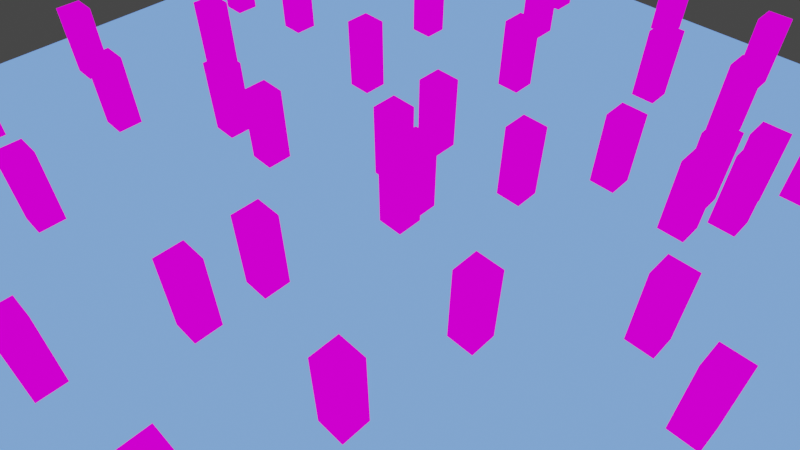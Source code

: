 # Source: orthographic.blend  (saved by Blender 3.0.42; exported with 4.5.12 LTS)
import bpy
from mathutils import Matrix  # noqa: F401  (used for matrix-valued properties, if any)

bpy.ops.wm.read_factory_settings(use_empty=True)
scene = bpy.context.scene
scene.name = 'Scene'

# ---- collections
col_collection = bpy.data.collections.new('Collection'); scene.collection.children.link(col_collection)

# ---- images (referenced by path relative to the original .blend; pixels are not part of the script)
import os
ASSET_DIR = os.environ.get("B2B_ASSET_DIR", "")  # directory of the original .blend (textures are referenced by path, not embedded)
HERE = os.path.dirname(os.path.abspath(__file__))  # packed textures are extracted next to this script under _unpacked/

def load_image(name, relpath, width, height, colorspace="sRGB"):
    """Load a texture the original file referenced (path relative to the .blend, or extracted next to this script)."""
    p = next((c for c in (os.path.join(HERE, relpath), os.path.join(ASSET_DIR, relpath)) if relpath and os.path.exists(c)), "")
    if p:
        img = bpy.data.images.load(p, check_existing=True)
        img.name = name
    else:  # same state as the original file: an image datablock whose file is absent (Cycles renders it pink)
        img = bpy.data.images.new(name, width, height)
        img.source = "FILE"
        img.filepath = "//" + (relpath or name)
    img.colorspace_settings.name = colorspace
    return img
img_testimage_png = load_image('testimage.png', 'testimage.png', 1024, 1024, 'sRGB')

# ---- materials (node trees are filled in below, after node groups)
mat_testimage = bpy.data.materials.new('TestImage')
mat_testimage.alpha_threshold = 0.0
mat_testimage.use_backface_culling = True
mat_testimage.use_transparent_shadow = False
mat_testimage.line_color = (0.0, 0.0, 0.0, 1.0)
mat_plane = bpy.data.materials.new('Plane')
mat_plane.alpha_threshold = 0.0
mat_plane.use_backface_culling = True
mat_plane.use_transparent_shadow = False
mat_plane.line_color = (0.0, 0.0, 0.0, 1.0)

# ---- material node trees
mat_testimage.use_nodes = True; mat_testimage.node_tree.nodes.clear()
_N = mat_testimage.node_tree.nodes; _L = mat_testimage.node_tree.links
n0 = _N.new('ShaderNodeOutputMaterial'); n0.name = 'Material Output'; n0.location = (300, 300)
n1 = _N.new('ShaderNodeBackground'); n1.name = 'Background'; n1.location = (10, 300)
n2 = _N.new('ShaderNodeTexImage'); n2.name = 'Image Texture'; n2.location = (-280, 280)
n2.image = img_testimage_png
n2.interpolation = 'Closest'
_L.new(n1.outputs[0], n0.inputs[0])
_L.new(n2.outputs[0], n1.inputs[0])
n0.is_active_output = True
mat_plane.use_nodes = True; mat_plane.node_tree.nodes.clear()
_N = mat_plane.node_tree.nodes; _L = mat_plane.node_tree.links
n0 = _N.new('ShaderNodeOutputMaterial'); n0.name = 'Material Output'; n0.location = (300, 300)
n1 = _N.new('ShaderNodeVertexColor'); n1.name = 'Vertex Color'; n1.location = (-227, 129)
_L.new(n1.outputs[0], n0.inputs[0])
n0.is_active_output = True

# ---- world
world_world = bpy.data.worlds.new('World'); scene.world = world_world
world_world.use_nodes = True; world_world.node_tree.nodes.clear()
_N = world_world.node_tree.nodes; _L = world_world.node_tree.links
n0 = _N.new('ShaderNodeOutputWorld'); n0.name = 'World Output'; n0.location = (300, 300)
n1 = _N.new('ShaderNodeBackground'); n1.name = 'Background'; n1.location = (10, 300)
n1.inputs[0].default_value = (0.05088, 0.05088, 0.05088, 1.0)
_L.new(n1.outputs[0], n0.inputs[0])
n0.is_active_output = True
world_world.color = (0.05088, 0.05088, 0.05088)
world_world.use_sun_shadow = False
world_world.sun_shadow_jitter_overblur = 0.0

# ---- cameras
cam_camera = bpy.data.cameras.new('Camera')
cam_camera.clip_end = 100.0
cam_camera.lens = 31.18
cam_camera.ortho_scale = 7.314
cam_camera.lens_unit = 'FOV'

# ---- meshes
me_cube = bpy.data.meshes.new('Cube')
me_cube.from_pydata([(0.5, 0.5, -2.0), (0.5, 0.5, -3.0), (0.5, -0.5, -2.0), (0.5, -0.5, -3.0), (-0.5, 0.5, -3.0), (-0.5, -0.5, -2.0), (-0.5, -0.5, -3.0), (0.5, 0.5, 0.0), (-0.5, 0.5, 0.0), (-0.5, -0.5, 0.0), (0.5, -0.5, -1.0), (-0.5, 0.5, -2.0), (0.5, 0.5, -1.0), (0.5, -0.5, 0.0), (-0.5, 0.5, -1.0), (-0.5, -0.5, -1.0)], [], [(2, 10, 15, 5), (3, 2, 5, 6), (6, 5, 11, 4), (4, 1, 3, 6), (1, 0, 2, 3), (4, 11, 0, 1), (7, 8, 9, 13), (5, 15, 14, 11), (11, 0, 2, 5), (0, 12, 10, 2), (11, 14, 12, 0), (10, 13, 9, 15), (15, 9, 8, 14), (14, 12, 10, 15), (12, 7, 13, 10), (14, 8, 7, 12)])
_uv = me_cube.uv_layers.new(name='UVMap')
_uv.uv.foreach_set('vector', [0.0625, 0.0625, 0.3125, 0.0625, 0.3125, 0.3125, 0.0625, 0.3125, 0.0625, 0.0625, 0.3125, 0.0625, 0.3125, 0.3125, 0.0625, 0.3125, 0.0, 0.0, 1.0, 0.0, 1.0, 1.0, 0.0, 1.0, 0.0, 0.0, 1.0, 0.0, 1.0, 1.0, 0.0, 1.0, 0.6875, 0.6875, 0.9375, 0.6875, 0.9375, 0.9375, 0.6875, 0.9375, 0.0, 0.0, 1.0, 0.0, 1.0, 1.0, 0.0, 1.0, 0.0625, 0.6875, 0.3125, 0.6875, 0.3125, 0.9375, 0.0625, 0.9375, 0.0, 0.0, 1.0, 0.0, 1.0, 1.0, 0.0, 1.0, 0.0, 0.0, 1.0, 0.0, 1.0, 1.0, 0.0, 1.0, 0.6875, 0.6875, 0.9375, 0.6875, 0.9375, 0.9375, 0.6875, 0.9375, 0.0, 0.0, 1.0, 0.0, 1.0, 1.0, 0.0, 1.0, 0.0625, 0.0625, 0.3125, 0.0625, 0.3125, 0.3125, 0.0625, 0.3125, 0.0, 0.0, 1.0, 0.0, 1.0, 1.0, 0.0, 1.0, 0.0, 0.0, 1.0, 0.0, 1.0, 1.0, 0.0, 1.0, 0.6875, 0.6875, 0.9375, 0.6875, 0.9375, 0.9375, 0.6875, 0.9375, 0.0, 0.0, 1.0, 0.0, 1.0, 1.0, 0.0, 1.0])
me_cube.materials.append(mat_testimage)
me_cube.use_remesh_preserve_volume = False
me_cube.use_remesh_preserve_attributes = False
me_cube.use_mirror_vertex_groups = False
me_cube.update()
me_plane = bpy.data.meshes.new('Plane')
me_plane.from_pydata([(-20.0, -20.0, 0.0), (20.0, -20.0, 0.0), (-20.0, 20.0, 0.0), (20.0, 20.0, 0.0), (-20.0, 0.0, 0.0), (0.0, -20.0, 0.0), (20.0, 0.0, 0.0), (0.0, 20.0, 0.0), (0.0, 0.0, 0.0), (-20.0, -10.0, 0.0), (10.0, -20.0, 0.0), (20.0, 10.0, 0.0), (-10.0, 20.0, 0.0), (-20.0, 10.0, 0.0), (-10.0, -20.0, 0.0), (20.0, -10.0, 0.0), (10.0, 20.0, 0.0), (0.0, 10.0, 0.0), (0.0, -10.0, 0.0), (-10.0, 0.0, 0.0), (10.0, 0.0, 0.0), (10.0, -10.0, 0.0), (-10.0, -10.0, 0.0), (-10.0, 10.0, 0.0), (10.0, 10.0, 0.0)], [], [(24, 11, 3, 16), (23, 17, 7, 12), (22, 18, 8, 19), (21, 15, 6, 20), (18, 21, 20, 8), (5, 10, 21, 18), (10, 1, 15, 21), (9, 22, 19, 4), (0, 14, 22, 9), (14, 5, 18, 22), (13, 23, 12, 2), (4, 19, 23, 13), (19, 8, 17, 23), (17, 24, 16, 7), (8, 20, 24, 17), (20, 6, 11, 24)])
_uv = me_plane.uv_layers.new(name='UVMap')
_uv.uv.foreach_set('vector', [0.75, 0.75, 1.0, 0.75, 1.0, 1.0, 0.75, 1.0, 0.25, 0.75, 0.5, 0.75, 0.5, 1.0, 0.25, 1.0, 0.25, 0.25, 0.5, 0.25, 0.5, 0.5, 0.25, 0.5, 0.75, 0.25, 1.0, 0.25, 1.0, 0.5, 0.75, 0.5, 0.5, 0.25, 0.75, 0.25, 0.75, 0.5, 0.5, 0.5, 0.5, 0.0, 0.75, 0.0, 0.75, 0.25, 0.5, 0.25, 0.75, 0.0, 1.0, 0.0, 1.0, 0.25, 0.75, 0.25, 0.0, 0.25, 0.25, 0.25, 0.25, 0.5, 0.0, 0.5, 0.0, 0.0, 0.25, 0.0, 0.25, 0.25, 0.0, 0.25, 0.25, 0.0, 0.5, 0.0, 0.5, 0.25, 0.25, 0.25, 0.0, 0.75, 0.25, 0.75, 0.25, 1.0, 0.0, 1.0, 0.0, 0.5, 0.25, 0.5, 0.25, 0.75, 0.0, 0.75, 0.25, 0.5, 0.5, 0.5, 0.5, 0.75, 0.25, 0.75, 0.5, 0.75, 0.75, 0.75, 0.75, 1.0, 0.5, 1.0, 0.5, 0.5, 0.75, 0.5, 0.75, 0.75, 0.5, 0.75, 0.75, 0.5, 1.0, 0.5, 1.0, 0.75, 0.75, 0.75])
_ca = me_plane.color_attributes.new('Col', 'BYTE_COLOR', 'CORNER')
_ca.data.foreach_set('color', [0.1878, 0.3864, 1.0, 1.0, 0.1878, 0.3864, 1.0, 1.0, 0.1878, 0.3864, 1.0, 1.0, 0.1878, 0.3864, 1.0, 1.0, 0.1878, 0.3864, 1.0, 1.0, 0.1878, 0.3864, 1.0, 1.0, 0.1878, 0.3864, 1.0, 1.0, 0.1878, 0.3864, 1.0, 1.0, 0.1878, 0.3864, 1.0, 1.0, 0.1878, 0.3864, 1.0, 1.0, 0.1878, 0.3864, 1.0, 1.0, 0.1878, 0.3864, 1.0, 1.0, 0.1878, 0.3864, 1.0, 1.0, 0.1878, 0.3864, 1.0, 1.0, 0.1878, 0.3864, 1.0, 1.0, 0.1878, 0.3864, 1.0, 1.0, 0.1878, 0.3864, 1.0, 1.0, 0.1878, 0.3864, 1.0, 1.0, 0.1878, 0.3864, 1.0, 1.0, 0.1878, 0.3864, 1.0, 1.0, 0.1878, 0.3864, 1.0, 1.0, 0.1878, 0.3864, 1.0, 1.0, 0.1878, 0.3864, 1.0, 1.0, 0.1878, 0.3864, 1.0, 1.0, 0.1878, 0.3864, 1.0, 1.0, 0.1878, 0.3864, 1.0, 1.0, 0.1878, 0.3864, 1.0, 1.0, 0.1878, 0.3864, 1.0, 1.0, 0.1878, 0.3864, 1.0, 1.0, 0.1878, 0.3864, 1.0, 1.0, 0.1878, 0.3864, 1.0, 1.0, 0.1878, 0.3864, 1.0, 1.0, 0.1878, 0.3864, 1.0, 1.0, 0.1878, 0.3864, 1.0, 1.0, 0.1878, 0.3864, 1.0, 1.0, 0.1878, 0.3864, 1.0, 1.0, 0.1878, 0.3864, 1.0, 1.0, 0.1878, 0.3864, 1.0, 1.0, 0.1878, 0.3864, 1.0, 1.0, 0.1878, 0.3864, 1.0, 1.0, 0.1878, 0.3864, 1.0, 1.0, 0.1878, 0.3864, 1.0, 1.0, 0.1878, 0.3864, 1.0, 1.0, 0.1878, 0.3864, 1.0, 1.0, 0.1878, 0.3864, 1.0, 1.0, 0.1878, 0.3864, 1.0, 1.0, 0.1878, 0.3864, 1.0, 1.0, 0.1878, 0.3864, 1.0, 1.0, 0.1878, 0.3864, 1.0, 1.0, 0.1878, 0.3864, 1.0, 1.0, 0.1878, 0.3864, 1.0, 1.0, 0.1878, 0.3864, 1.0, 1.0, 0.1878, 0.3864, 1.0, 1.0, 0.1878, 0.3864, 1.0, 1.0, 0.1878, 0.3864, 1.0, 1.0, 0.1878, 0.3864, 1.0, 1.0, 0.1878, 0.3864, 1.0, 1.0, 0.1878, 0.3864, 1.0, 1.0, 0.1878, 0.3864, 1.0, 1.0, 0.1878, 0.3864, 1.0, 1.0, 0.1878, 0.3864, 1.0, 1.0, 0.1878, 0.3864, 1.0, 1.0, 0.1878, 0.3864, 1.0, 1.0, 0.1878, 0.3864, 1.0, 1.0])
me_plane.materials.append(mat_plane)
me_plane.use_remesh_fix_poles = True
me_plane.use_remesh_preserve_attributes = False
me_plane.update()

# ---- objects
ob_cube = bpy.data.objects.new('Cube', me_cube)
ob_cameraplaceholder = bpy.data.objects.new('CameraPlaceholder', cam_camera)
ob_plane = bpy.data.objects.new('Plane', me_plane)
ob_cube_001 = bpy.data.objects.new('Cube.001', me_cube)
ob_cube_002 = bpy.data.objects.new('Cube.002', me_cube)
ob_cube_003 = bpy.data.objects.new('Cube.003', me_cube)
ob_cube_004 = bpy.data.objects.new('Cube.004', me_cube)
ob_cube_005 = bpy.data.objects.new('Cube.005', me_cube)
ob_cube_006 = bpy.data.objects.new('Cube.006', me_cube)
ob_cube_007 = bpy.data.objects.new('Cube.007', me_cube)
ob_cube_008 = bpy.data.objects.new('Cube.008', me_cube)
ob_cube_009 = bpy.data.objects.new('Cube.009', me_cube)
ob_camerahandle = bpy.data.objects.new('CameraHandle', None)
ob_cube_010 = bpy.data.objects.new('Cube.010', me_cube)
ob_cube_011 = bpy.data.objects.new('Cube.011', me_cube)
ob_cube_012 = bpy.data.objects.new('Cube.012', me_cube)
ob_cube_013 = bpy.data.objects.new('Cube.013', me_cube)
ob_cube_014 = bpy.data.objects.new('Cube.014', me_cube)
ob_cube_015 = bpy.data.objects.new('Cube.015', me_cube)
ob_cube_016 = bpy.data.objects.new('Cube.016', me_cube)
ob_cube_017 = bpy.data.objects.new('Cube.017', me_cube)
ob_cube_018 = bpy.data.objects.new('Cube.018', me_cube)
ob_cube_019 = bpy.data.objects.new('Cube.019', me_cube)
ob_cube_020 = bpy.data.objects.new('Cube.020', me_cube)
ob_cube_021 = bpy.data.objects.new('Cube.021', me_cube)
ob_cube_022 = bpy.data.objects.new('Cube.022', me_cube)
ob_cube_023 = bpy.data.objects.new('Cube.023', me_cube)
ob_cube_024 = bpy.data.objects.new('Cube.024', me_cube)
ob_cube_025 = bpy.data.objects.new('Cube.025', me_cube)
ob_cube_026 = bpy.data.objects.new('Cube.026', me_cube)
ob_cube_027 = bpy.data.objects.new('Cube.027', me_cube)
ob_cube_028 = bpy.data.objects.new('Cube.028', me_cube)
ob_cube_029 = bpy.data.objects.new('Cube.029', me_cube)
ob_cube_030 = bpy.data.objects.new('Cube.030', me_cube)
ob_cube_031 = bpy.data.objects.new('Cube.031', me_cube)
ob_cube_032 = bpy.data.objects.new('Cube.032', me_cube)
ob_cube_033 = bpy.data.objects.new('Cube.033', me_cube)
ob_cube_034 = bpy.data.objects.new('Cube.034', me_cube)
ob_cube_035 = bpy.data.objects.new('Cube.035', me_cube)
ob_cube_036 = bpy.data.objects.new('Cube.036', me_cube)
ob_cube_037 = bpy.data.objects.new('Cube.037', me_cube)
ob_cube_038 = bpy.data.objects.new('Cube.038', me_cube)
ob_cube_039 = bpy.data.objects.new('Cube.039', me_cube)
ob_cube_040 = bpy.data.objects.new('Cube.040', me_cube)
ob_cube_041 = bpy.data.objects.new('Cube.041', me_cube)
ob_cube_042 = bpy.data.objects.new('Cube.042', me_cube)
ob_cube_043 = bpy.data.objects.new('Cube.043', me_cube)
ob_cube_044 = bpy.data.objects.new('Cube.044', me_cube)
ob_cube_045 = bpy.data.objects.new('Cube.045', me_cube)
ob_cube_046 = bpy.data.objects.new('Cube.046', me_cube)
ob_cube_047 = bpy.data.objects.new('Cube.047', me_cube)
ob_cube_048 = bpy.data.objects.new('Cube.048', me_cube)
ob_cube_049 = bpy.data.objects.new('Cube.049', me_cube)
ob_cube_050 = bpy.data.objects.new('Cube.050', me_cube)
ob_cube_051 = bpy.data.objects.new('Cube.051', me_cube)
ob_cube_052 = bpy.data.objects.new('Cube.052', me_cube)
ob_cube_053 = bpy.data.objects.new('Cube.053', me_cube)

# ---- transforms, parenting, visibility, modifiers, constraints
ob_cube.location = (0.0, 0.0, 3.0)
ob_cube.lock_rotations_4d = False
ob_cube.empty_display_type = 'ARROWS'
ob_cube.lineart.crease_threshold = 0.0
ob_cameraplaceholder.parent = ob_camerahandle
ob_cameraplaceholder.location = (12.25, -12.25, 17.09)
ob_cameraplaceholder.rotation_mode = 'QUATERNION'
ob_cameraplaceholder.rotation_quaternion = (0.8536, 0.3536, 0.1464, 0.3536)
ob_cameraplaceholder.lock_rotations_4d = False
ob_cameraplaceholder.empty_display_type = 'ARROWS'
ob_cameraplaceholder.color = (0.0, 0.0, 0.0, 0.0)
ob_cameraplaceholder.display_type = 'WIRE'
ob_cameraplaceholder.lineart.crease_threshold = 0.0
ob_plane.location = (0.0, 0.0, 0.0)
ob_cube_001.location = (-2.0, 4.0, 3.0)
ob_cube_001.lock_rotations_4d = False
ob_cube_001.empty_display_type = 'ARROWS'
ob_cube_001.lineart.crease_threshold = 0.0
ob_cube_002.location = (4.0, 7.0, 3.0)
ob_cube_002.lock_rotations_4d = False
ob_cube_002.empty_display_type = 'ARROWS'
ob_cube_002.lineart.crease_threshold = 0.0
ob_cube_003.location = (2.0, 4.0, 3.0)
ob_cube_003.lock_rotations_4d = False
ob_cube_003.empty_display_type = 'ARROWS'
ob_cube_003.lineart.crease_threshold = 0.0
ob_cube_004.location = (5.0, -2.0, 3.0)
ob_cube_004.lock_rotations_4d = False
ob_cube_004.empty_display_type = 'ARROWS'
ob_cube_004.lineart.crease_threshold = 0.0
ob_cube_005.location = (-1.0, -5.0, 3.0)
ob_cube_005.lock_rotations_4d = False
ob_cube_005.empty_display_type = 'ARROWS'
ob_cube_005.lineart.crease_threshold = 0.0
ob_cube_006.location = (-6.0, -1.0, 3.0)
ob_cube_006.lock_rotations_4d = False
ob_cube_006.empty_display_type = 'ARROWS'
ob_cube_006.lineart.crease_threshold = 0.0
ob_cube_007.location = (-7.0, 5.0, 3.0)
ob_cube_007.lock_rotations_4d = False
ob_cube_007.empty_display_type = 'ARROWS'
ob_cube_007.lineart.crease_threshold = 0.0
ob_cube_008.location = (-0.1554, 0.9049, 3.0)
ob_cube_008.lock_rotations_4d = False
ob_cube_008.empty_display_type = 'ARROWS'
ob_cube_008.lineart.crease_threshold = 0.0
ob_cube_009.location = (-1.959, 1.656, 3.0)
ob_cube_009.lock_rotations_4d = False
ob_cube_009.empty_display_type = 'ARROWS'
ob_cube_009.lineart.crease_threshold = 0.0
ob_camerahandle.location = (0.0, 0.0, 0.0)
ob_camerahandle.empty_display_type = 'ARROWS'
ob_cube_010.location = (4.416, -6.564, 3.0)
ob_cube_010.lock_rotations_4d = False
ob_cube_010.empty_display_type = 'ARROWS'
ob_cube_010.lineart.crease_threshold = 0.0
ob_cube_011.location = (8.821, 1.662, 3.0)
ob_cube_011.lock_rotations_4d = False
ob_cube_011.empty_display_type = 'ARROWS'
ob_cube_011.lineart.crease_threshold = 0.0
ob_cube_012.location = (8.184, 8.031, 3.0)
ob_cube_012.lock_rotations_4d = False
ob_cube_012.empty_display_type = 'ARROWS'
ob_cube_012.lineart.crease_threshold = 0.0
ob_cube_013.location = (2.081, 13.02, 3.0)
ob_cube_013.lock_rotations_4d = False
ob_cube_013.empty_display_type = 'ARROWS'
ob_cube_013.lineart.crease_threshold = 0.0
ob_cube_014.location = (-2.483, 9.57, 3.0)
ob_cube_014.lock_rotations_4d = False
ob_cube_014.empty_display_type = 'ARROWS'
ob_cube_014.lineart.crease_threshold = 0.0
ob_cube_015.location = (-4.606, 13.92, 3.0)
ob_cube_015.lock_rotations_4d = False
ob_cube_015.empty_display_type = 'ARROWS'
ob_cube_015.lineart.crease_threshold = 0.0
ob_cube_016.location = (-8.375, 10.31, 3.0)
ob_cube_016.lock_rotations_4d = False
ob_cube_016.empty_display_type = 'ARROWS'
ob_cube_016.lineart.crease_threshold = 0.0
ob_cube_017.location = (-13.05, 6.12, 3.0)
ob_cube_017.lock_rotations_4d = False
ob_cube_017.empty_display_type = 'ARROWS'
ob_cube_017.lineart.crease_threshold = 0.0
ob_cube_018.location = (-12.83, 1.45, 3.0)
ob_cube_018.lock_rotations_4d = False
ob_cube_018.empty_display_type = 'ARROWS'
ob_cube_018.lineart.crease_threshold = 0.0
ob_cube_019.location = (-12.04, -3.911, 3.0)
ob_cube_019.lock_rotations_4d = False
ob_cube_019.empty_display_type = 'ARROWS'
ob_cube_019.lineart.crease_threshold = 0.0
ob_cube_020.location = (-8.534, -0.9385, 3.0)
ob_cube_020.lock_rotations_4d = False
ob_cube_020.empty_display_type = 'ARROWS'
ob_cube_020.lineart.crease_threshold = 0.0
ob_cube_021.location = (-8.852, -8.74, 3.0)
ob_cube_021.lock_rotations_4d = False
ob_cube_021.empty_display_type = 'ARROWS'
ob_cube_021.lineart.crease_threshold = 0.0
ob_cube_022.location = (-1.104, -7.52, 3.0)
ob_cube_022.lock_rotations_4d = False
ob_cube_022.empty_display_type = 'ARROWS'
ob_cube_022.lineart.crease_threshold = 0.0
ob_cube_023.location = (-2.537, -11.77, 3.0)
ob_cube_023.lock_rotations_4d = False
ob_cube_023.empty_display_type = 'ARROWS'
ob_cube_023.lineart.crease_threshold = 0.0
ob_cube_024.location = (3.302, -11.13, 3.0)
ob_cube_024.lock_rotations_4d = False
ob_cube_024.empty_display_type = 'ARROWS'
ob_cube_024.lineart.crease_threshold = 0.0
ob_cube_025.location = (10.73, -7.679, 3.0)
ob_cube_025.lock_rotations_4d = False
ob_cube_025.empty_display_type = 'ARROWS'
ob_cube_025.lineart.crease_threshold = 0.0
ob_cube_026.location = (11.21, -0.08933, 3.0)
ob_cube_026.lock_rotations_4d = False
ob_cube_026.empty_display_type = 'ARROWS'
ob_cube_026.lineart.crease_threshold = 0.0
ob_cube_027.location = (12.11, 7.5, 3.0)
ob_cube_027.lock_rotations_4d = False
ob_cube_027.empty_display_type = 'ARROWS'
ob_cube_027.lineart.crease_threshold = 0.0
ob_cube_028.location = (9.352, 11.16, 3.0)
ob_cube_028.lock_rotations_4d = False
ob_cube_028.empty_display_type = 'ARROWS'
ob_cube_028.lineart.crease_threshold = 0.0
ob_cube_029.location = (7.07, 6.545, 3.0)
ob_cube_029.lock_rotations_4d = False
ob_cube_029.empty_display_type = 'ARROWS'
ob_cube_029.lineart.crease_threshold = 0.0
ob_cube_030.location = (6.805, 8.349, 3.0)
ob_cube_030.lock_rotations_4d = False
ob_cube_030.empty_display_type = 'ARROWS'
ob_cube_030.lineart.crease_threshold = 0.0
ob_cube_031.location = (7.972, 9.411, 3.0)
ob_cube_031.lock_rotations_4d = False
ob_cube_031.empty_display_type = 'ARROWS'
ob_cube_031.lineart.crease_threshold = 0.0
ob_cube_032.location = (5.531, 12.97, 3.0)
ob_cube_032.lock_rotations_4d = False
ob_cube_032.empty_display_type = 'ARROWS'
ob_cube_032.lineart.crease_threshold = 0.0
ob_cube_033.location = (4.735, 17.0, 3.0)
ob_cube_033.lock_rotations_4d = False
ob_cube_033.empty_display_type = 'ARROWS'
ob_cube_033.lineart.crease_threshold = 0.0
ob_cube_034.location = (-0.3074, 18.59, 3.0)
ob_cube_034.lock_rotations_4d = False
ob_cube_034.empty_display_type = 'ARROWS'
ob_cube_034.lineart.crease_threshold = 0.0
ob_cube_035.location = (-5.562, 16.89, 3.0)
ob_cube_035.lock_rotations_4d = False
ob_cube_035.empty_display_type = 'ARROWS'
ob_cube_035.lineart.crease_threshold = 0.0
ob_cube_036.location = (-8.215, 17.0, 3.0)
ob_cube_036.lock_rotations_4d = False
ob_cube_036.empty_display_type = 'ARROWS'
ob_cube_036.lineart.crease_threshold = 0.0
ob_cube_037.location = (-14.27, 11.43, 3.0)
ob_cube_037.lock_rotations_4d = False
ob_cube_037.empty_display_type = 'ARROWS'
ob_cube_037.lineart.crease_threshold = 0.0
ob_cube_038.location = (-16.65, 5.271, 3.0)
ob_cube_038.lock_rotations_4d = False
ob_cube_038.empty_display_type = 'ARROWS'
ob_cube_038.lineart.crease_threshold = 0.0
ob_cube_039.location = (-16.44, -2.902, 3.0)
ob_cube_039.lock_rotations_4d = False
ob_cube_039.empty_display_type = 'ARROWS'
ob_cube_039.lineart.crease_threshold = 0.0
ob_cube_040.location = (-15.12, -8.21, 3.0)
ob_cube_040.lock_rotations_4d = False
ob_cube_040.empty_display_type = 'ARROWS'
ob_cube_040.lineart.crease_threshold = 0.0
ob_cube_041.location = (-10.18, -13.84, 3.0)
ob_cube_041.lock_rotations_4d = False
ob_cube_041.empty_display_type = 'ARROWS'
ob_cube_041.lineart.crease_threshold = 0.0
ob_cube_042.location = (-3.863, -16.06, 3.0)
ob_cube_042.lock_rotations_4d = False
ob_cube_042.empty_display_type = 'ARROWS'
ob_cube_042.lineart.crease_threshold = 0.0
ob_cube_043.location = (2.134, -15.91, 3.0)
ob_cube_043.lock_rotations_4d = False
ob_cube_043.empty_display_type = 'ARROWS'
ob_cube_043.lineart.crease_threshold = 0.0
ob_cube_044.location = (1.709, -14.26, 3.0)
ob_cube_044.lock_rotations_4d = False
ob_cube_044.empty_display_type = 'ARROWS'
ob_cube_044.lineart.crease_threshold = 0.0
ob_cube_045.location = (6.911, -15.43, 3.0)
ob_cube_045.lock_rotations_4d = False
ob_cube_045.empty_display_type = 'ARROWS'
ob_cube_045.lineart.crease_threshold = 0.0
ob_cube_046.location = (9.724, -11.23, 3.0)
ob_cube_046.lock_rotations_4d = False
ob_cube_046.empty_display_type = 'ARROWS'
ob_cube_046.lineart.crease_threshold = 0.0
ob_cube_047.location = (15.4, -14.26, 3.0)
ob_cube_047.lock_rotations_4d = False
ob_cube_047.empty_display_type = 'ARROWS'
ob_cube_047.lineart.crease_threshold = 0.0
ob_cube_048.location = (16.52, -6.246, 3.0)
ob_cube_048.lock_rotations_4d = False
ob_cube_048.empty_display_type = 'ARROWS'
ob_cube_048.lineart.crease_threshold = 0.0
ob_cube_049.location = (16.3, -0.4608, 3.0)
ob_cube_049.lock_rotations_4d = False
ob_cube_049.empty_display_type = 'ARROWS'
ob_cube_049.lineart.crease_threshold = 0.0
ob_cube_050.location = (15.83, 5.165, 3.0)
ob_cube_050.lock_rotations_4d = False
ob_cube_050.empty_display_type = 'ARROWS'
ob_cube_050.lineart.crease_threshold = 0.0
ob_cube_051.location = (14.23, 8.721, 3.0)
ob_cube_051.lock_rotations_4d = False
ob_cube_051.empty_display_type = 'ARROWS'
ob_cube_051.lineart.crease_threshold = 0.0
ob_cube_052.location = (13.23, 9.942, 3.0)
ob_cube_052.lock_rotations_4d = False
ob_cube_052.empty_display_type = 'ARROWS'
ob_cube_052.lineart.crease_threshold = 0.0
ob_cube_053.location = (11.79, 15.2, 3.0)
ob_cube_053.lock_rotations_4d = False
ob_cube_053.empty_display_type = 'ARROWS'
ob_cube_053.lineart.crease_threshold = 0.0

# ---- collection membership
col_collection.objects.link(ob_cube)
col_collection.objects.link(ob_cameraplaceholder)
col_collection.objects.link(ob_plane)
col_collection.objects.link(ob_cube_001)
col_collection.objects.link(ob_cube_002)
col_collection.objects.link(ob_cube_003)
col_collection.objects.link(ob_cube_004)
col_collection.objects.link(ob_cube_005)
col_collection.objects.link(ob_cube_006)
col_collection.objects.link(ob_cube_007)
col_collection.objects.link(ob_cube_008)
col_collection.objects.link(ob_cube_009)
col_collection.objects.link(ob_camerahandle)
col_collection.objects.link(ob_cube_010)
col_collection.objects.link(ob_cube_011)
col_collection.objects.link(ob_cube_012)
col_collection.objects.link(ob_cube_013)
col_collection.objects.link(ob_cube_014)
col_collection.objects.link(ob_cube_015)
col_collection.objects.link(ob_cube_016)
col_collection.objects.link(ob_cube_017)
col_collection.objects.link(ob_cube_018)
col_collection.objects.link(ob_cube_019)
col_collection.objects.link(ob_cube_020)
col_collection.objects.link(ob_cube_021)
col_collection.objects.link(ob_cube_022)
col_collection.objects.link(ob_cube_023)
col_collection.objects.link(ob_cube_024)
col_collection.objects.link(ob_cube_025)
col_collection.objects.link(ob_cube_026)
col_collection.objects.link(ob_cube_027)
col_collection.objects.link(ob_cube_028)
col_collection.objects.link(ob_cube_029)
col_collection.objects.link(ob_cube_030)
col_collection.objects.link(ob_cube_031)
col_collection.objects.link(ob_cube_032)
col_collection.objects.link(ob_cube_033)
col_collection.objects.link(ob_cube_034)
col_collection.objects.link(ob_cube_035)
col_collection.objects.link(ob_cube_036)
col_collection.objects.link(ob_cube_037)
col_collection.objects.link(ob_cube_038)
col_collection.objects.link(ob_cube_039)
col_collection.objects.link(ob_cube_040)
col_collection.objects.link(ob_cube_041)
col_collection.objects.link(ob_cube_042)
col_collection.objects.link(ob_cube_043)
col_collection.objects.link(ob_cube_044)
col_collection.objects.link(ob_cube_045)
col_collection.objects.link(ob_cube_046)
col_collection.objects.link(ob_cube_047)
col_collection.objects.link(ob_cube_048)
col_collection.objects.link(ob_cube_049)
col_collection.objects.link(ob_cube_050)
col_collection.objects.link(ob_cube_051)
col_collection.objects.link(ob_cube_052)
col_collection.objects.link(ob_cube_053)

# ---- scene / render settings (as saved in the file)
scene.camera = ob_cameraplaceholder
scene.frame_start = 1; scene.frame_end = 250; scene.frame_set(1)
scene.render.engine = 'BLENDER_EEVEE_NEXT'
scene.cycles.use_denoising = False
scene.cycles.samples = 128
scene.cycles.sampling_pattern = 'TABULATED_SOBOL'
scene.cycles.use_adaptive_sampling = False
scene.cycles.use_light_tree = False
scene.view_settings.view_transform = 'Filmic'
bpy.context.view_layer.update()

# ---- added for rendering (the .blend has no usable light): sun
light_auto_sun = bpy.data.lights.new('AutoSun', 'SUN')
light_auto_sun.energy = 3.0
light_auto_sun.angle = 0.0523599
ob_auto_sun = bpy.data.objects.new('AutoSun', light_auto_sun)
scene.collection.objects.link(ob_auto_sun)
ob_auto_sun.rotation_euler = (0.872665, 0.174533, 0.523599)
bpy.context.view_layer.update()
